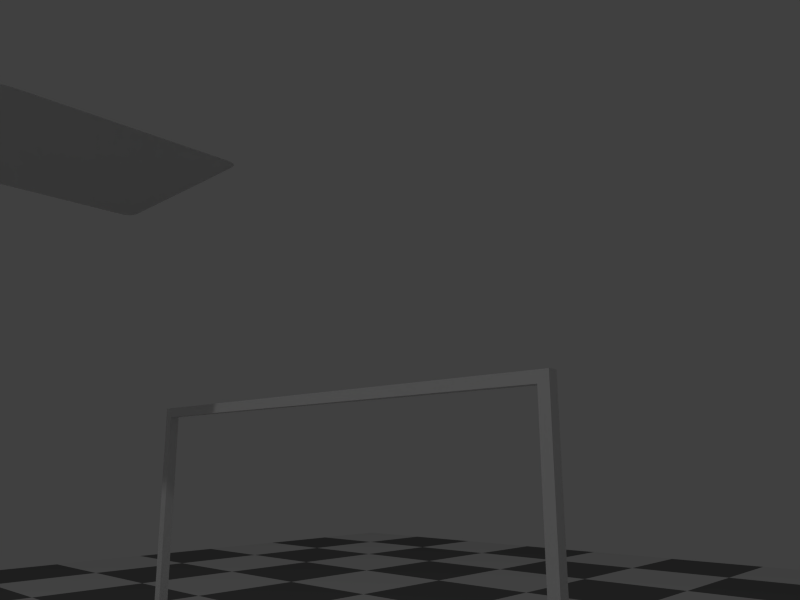 # Source: scene.blend  (saved by Blender 2.76.0; exported with 4.5.12 LTS)
import bpy
from mathutils import Matrix  # noqa: F401  (used for matrix-valued properties, if any)

bpy.ops.wm.read_factory_settings(use_empty=True)
scene = bpy.context.scene
scene.name = 'Scene'

# ---- collections
col_collection_1 = bpy.data.collections.new('Collection 1'); scene.collection.children.link(col_collection_1)

# ---- materials (node trees are filled in below, after node groups)
mat_material_001 = bpy.data.materials.new('Material.001')
mat_material_001.alpha_threshold = 0.0
mat_material_001.roughness = 0.5

# ---- material node trees
mat_material_001.use_nodes = True; mat_material_001.node_tree.nodes.clear()
_N = mat_material_001.node_tree.nodes; _L = mat_material_001.node_tree.links
n0 = _N.new('ShaderNodeOutputMaterial'); n0.name = 'Material Output'; n0.location = (300, 300)
n1 = _N.new('ShaderNodeBsdfDiffuse'); n1.name = 'Diffuse BSDF'; n1.location = (10, 300)
n2 = _N.new('ShaderNodeTexChecker'); n2.name = 'Checker Texture'; n2.location = (-177, 319)
n2.inputs[3].default_value = 15.0
_L.new(n1.outputs[0], n0.inputs[0])
_L.new(n2.outputs[0], n1.inputs[0])
n0.is_active_output = True

# ---- world
world_world = bpy.data.worlds.new('World'); scene.world = world_world
world_world.color = (0.05088, 0.05088, 0.05088)
world_world.use_sun_shadow = False
world_world.sun_shadow_jitter_overblur = 0.0
world_world.cycles.sampling_method = 'NONE'
world_world.cycles.sample_map_resolution = 256

# ---- cameras
cam_camera = bpy.data.cameras.new('Camera')
cam_camera.clip_end = 100.0
cam_camera.lens = 28.86
cam_camera.sensor_width = 32.0
cam_camera.sensor_height = 18.0
cam_camera.ortho_scale = 7.314
cam_camera.lens_unit = 'FOV'
cam_camera.dof.focus_distance = 0.0

# ---- lights
light_lamp = bpy.data.lights.new('Lamp', 'POINT')
light_lamp.transmission_factor = 0.0
light_lamp.cutoff_distance = 30.0
light_lamp.energy = 100.0
light_lamp.shadow_buffer_clip_start = 1.001
light_lamp.shadow_soft_size = 0.1
light_lamp.shadow_maximum_resolution = 0.006
light_lamp.use_absolute_resolution = True
light_lamp.cycles.use_multiple_importance_sampling = False

# ---- meshes
me_floor = bpy.data.meshes.new('Floor')
me_floor.from_pydata([(-1.0, -1.0, 0.0), (1.0, -1.0, 0.0), (-1.0, 1.0, 0.0), (1.0, 1.0, 0.0)], [], [(0, 1, 3, 2)])
me_floor.materials.append(mat_material_001)
me_floor.use_remesh_preserve_volume = False
me_floor.use_remesh_preserve_attributes = False
me_floor.use_mirror_vertex_groups = False
me_floor.update()
me_hanger = bpy.data.meshes.new('hanger')
me_hanger.from_pydata([(-250.0, 0.0, 0.0), (-250.0, 0.0, 20.0), (-250.0, 1040.0, 20.0), (-250.0, 1040.0, 0.0), (-230.0, 20.0, 0.0), (0.0, 20.0, 0.0), (270.0, 0.0, 0.0), (20.0, 20.0, 0.0), (250.0, 20.0, 0.0), (-230.0, 1020.0, 0.0), (0.0, 1020.0, 0.0), (20.0, 1020.0, 0.0), (250.0, 1020.0, 0.0), (270.0, 1040.0, 0.0), (-230.0, 1020.0, 20.0), (0.0, 1020.0, 20.0), (-230.0, 20.0, 20.0), (0.0, 20.0, 20.0), (20.0, 1020.0, 20.0), (20.0, 20.0, 20.0), (20.0, 1020.0, 980.0), (0.0, 1020.0, 980.0), (250.0, 1020.0, 20.0), (0.0, 20.0, 980.0), (20.0, 20.0, 980.0), (250.0, 20.0, 20.0), (0.0, 0.0, 20.0), (0.0, 1040.0, 20.0), (20.0, 0.0, 20.0), (270.0, 0.0, 20.0), (20.0, 1040.0, 20.0), (270.0, 1040.0, 20.0), (20.0, 1040.0, 1000.0), (0.0, 1040.0, 1000.0), (0.0, 0.0, 1000.0), (20.0, 0.0, 1000.0)], [], [(0, 1, 2), (0, 2, 3), (0, 4, 5), (0, 5, 6), (5, 7, 6), (6, 7, 8), (4, 0, 9), (9, 0, 3), (9, 3, 10), (5, 10, 11), (7, 5, 11), (6, 8, 12), (12, 11, 13), (6, 12, 13), (10, 3, 13), (11, 10, 13), (14, 9, 10), (14, 10, 15), (16, 4, 9), (16, 9, 14), (10, 5, 17), (15, 10, 17), (5, 4, 16), (17, 5, 16), (18, 15, 17), (18, 17, 19), (15, 18, 20), (21, 15, 20), (19, 7, 11), (19, 11, 18), (18, 11, 12), (18, 12, 22), (23, 21, 20), (24, 23, 20), (24, 19, 17), (24, 17, 23), (8, 7, 19), (25, 8, 19), (12, 8, 25), (22, 12, 25), (26, 16, 1), (17, 16, 26), (2, 1, 16), (14, 2, 16), (27, 14, 15), (27, 2, 14), (25, 19, 28), (29, 25, 28), (22, 30, 18), (22, 25, 29), (31, 30, 22), (31, 22, 29), (27, 3, 2), (31, 13, 30), (32, 27, 33), (32, 30, 27), (13, 3, 27), (13, 27, 30), (27, 21, 33), (15, 21, 27), (23, 33, 21), (34, 33, 23), (26, 23, 17), (26, 34, 23), (1, 0, 26), (28, 6, 29), (34, 26, 35), (26, 28, 35), (26, 0, 6), (28, 26, 6), (32, 33, 34), (32, 34, 35), (20, 18, 30), (20, 30, 32), (24, 28, 19), (24, 20, 32), (35, 24, 32), (35, 28, 24), (13, 31, 6), (31, 29, 6)])
me_hanger.use_remesh_preserve_volume = False
me_hanger.use_remesh_preserve_attributes = False
me_hanger.use_mirror_vertex_groups = False
me_hanger.update()
me_cloth = bpy.data.meshes.new('Cloth')
me_cloth.from_pydata([(-1.0, -1.0, 0.0), (1.0, -1.0, 0.0), (-1.0, 1.0, 0.0), (1.0, 1.0, 0.0), (-1.0, 0.8182, 0.0), (-1.0, 0.6364, 0.0), (-1.0, 0.4545, 0.0), (-1.0, 0.2727, 0.0), (-1.0, 0.09091, 0.0), (-1.0, -0.09091, 0.0), (-1.0, -0.2727, 0.0), (-1.0, -0.4545, 0.0), (-1.0, -0.6364, 0.0), (-1.0, -0.8182, 0.0), (-0.8182, -1.0, 0.0), (-0.6364, -1.0, 0.0), (-0.4545, -1.0, 0.0), (-0.2727, -1.0, 0.0), (-0.09091, -1.0, 0.0), (0.09091, -1.0, 0.0), (0.2727, -1.0, 0.0), (0.4545, -1.0, 0.0), (0.6364, -1.0, 0.0), (0.8182, -1.0, 0.0), (1.0, -0.8182, 0.0), (1.0, -0.6364, 0.0), (1.0, -0.4545, 0.0), (1.0, -0.2727, 0.0), (1.0, -0.09091, 0.0), (1.0, 0.09091, 0.0), (1.0, 0.2727, 0.0), (1.0, 0.4545, 0.0), (1.0, 0.6364, 0.0), (1.0, 0.8182, 0.0), (0.8182, 1.0, 0.0), (0.6364, 1.0, 0.0), (0.4545, 1.0, 0.0), (0.2727, 1.0, 0.0), (0.09091, 1.0, 0.0), (-0.09091, 1.0, 0.0), (-0.2727, 1.0, 0.0), (-0.4545, 1.0, 0.0), (-0.6364, 1.0, 0.0), (-0.8182, 1.0, 0.0), (-0.8182, -0.8182, 0.0), (-0.8182, -0.6364, 0.0), (-0.8182, -0.4545, 0.0), (-0.8182, -0.2727, 0.0), (-0.8182, -0.09091, 0.0), (-0.8182, 0.09091, 0.0), (-0.8182, 0.2727, 0.0), (-0.8182, 0.4545, 0.0), (-0.8182, 0.6364, 0.0), (-0.8182, 0.8182, 0.0), (-0.6364, -0.8182, 0.0), (-0.6364, -0.6364, 0.0), (-0.6364, -0.4545, 0.0), (-0.6364, -0.2727, 0.0), (-0.6364, -0.09091, 0.0), (-0.6364, 0.09091, 0.0), (-0.6364, 0.2727, 0.0), (-0.6364, 0.4545, 0.0), (-0.6364, 0.6364, 0.0), (-0.6364, 0.8182, 0.0), (-0.4545, -0.8182, 0.0), (-0.4545, -0.6364, 0.0), (-0.4545, -0.4545, 0.0), (-0.4545, -0.2727, 0.0), (-0.4545, -0.09091, 0.0), (-0.4545, 0.09091, 0.0), (-0.4545, 0.2727, 0.0), (-0.4545, 0.4545, 0.0), (-0.4545, 0.6364, 0.0), (-0.4545, 0.8182, 0.0), (-0.2727, -0.8182, 0.0), (-0.2727, -0.6364, 0.0), (-0.2727, -0.4545, 0.0), (-0.2727, -0.2727, 0.0), (-0.2727, -0.09091, 0.0), (-0.2727, 0.09091, 0.0), (-0.2727, 0.2727, 0.0), (-0.2727, 0.4545, 0.0), (-0.2727, 0.6364, 0.0), (-0.2727, 0.8182, 0.0), (-0.09091, -0.8182, 0.0), (-0.09091, -0.6364, 0.0), (-0.09091, -0.4545, 0.0), (-0.09091, -0.2727, 0.0), (-0.09091, -0.09091, 0.0), (-0.09091, 0.09091, 0.0), (-0.09091, 0.2727, 0.0), (-0.09091, 0.4545, 0.0), (-0.09091, 0.6364, 0.0), (-0.09091, 0.8182, 0.0), (0.09091, -0.8182, 0.0), (0.09091, -0.6364, 0.0), (0.09091, -0.4545, 0.0), (0.09091, -0.2727, 0.0), (0.09091, -0.09091, 0.0), (0.09091, 0.09091, 0.0), (0.09091, 0.2727, 0.0), (0.09091, 0.4545, 0.0), (0.09091, 0.6364, 0.0), (0.09091, 0.8182, 0.0), (0.2727, -0.8182, 0.0), (0.2727, -0.6364, 0.0), (0.2727, -0.4545, 0.0), (0.2727, -0.2727, 0.0), (0.2727, -0.09091, 0.0), (0.2727, 0.09091, 0.0), (0.2727, 0.2727, 0.0), (0.2727, 0.4545, 0.0), (0.2727, 0.6364, 0.0), (0.2727, 0.8182, 0.0), (0.4545, -0.8182, 0.0), (0.4545, -0.6364, 0.0), (0.4545, -0.4545, 0.0), (0.4545, -0.2727, 0.0), (0.4545, -0.09091, 0.0), (0.4545, 0.09091, 0.0), (0.4545, 0.2727, 0.0), (0.4545, 0.4545, 0.0), (0.4545, 0.6364, 0.0), (0.4545, 0.8182, 0.0), (0.6364, -0.8182, 0.0), (0.6364, -0.6364, 0.0), (0.6364, -0.4545, 0.0), (0.6364, -0.2727, 0.0), (0.6364, -0.09091, 0.0), (0.6364, 0.09091, 0.0), (0.6364, 0.2727, 0.0), (0.6364, 0.4545, 0.0), (0.6364, 0.6364, 0.0), (0.6364, 0.8182, 0.0), (0.8182, -0.8182, 0.0), (0.8182, -0.6364, 0.0), (0.8182, -0.4545, 0.0), (0.8182, -0.2727, 0.0), (0.8182, -0.09091, 0.0), (0.8182, 0.09091, 0.0), (0.8182, 0.2727, 0.0), (0.8182, 0.4545, 0.0), (0.8182, 0.6364, 0.0), (0.8182, 0.8182, 0.0)], [], [(143, 33, 3, 34), (4, 53, 43, 2), (53, 63, 42, 43), (63, 73, 41, 42), (73, 83, 40, 41), (83, 93, 39, 40), (93, 103, 38, 39), (103, 113, 37, 38), (113, 123, 36, 37), (123, 133, 35, 36), (133, 143, 34, 35), (0, 14, 44, 13), (13, 44, 45, 12), (12, 45, 46, 11), (11, 46, 47, 10), (10, 47, 48, 9), (9, 48, 49, 8), (8, 49, 50, 7), (7, 50, 51, 6), (6, 51, 52, 5), (5, 52, 53, 4), (14, 15, 54, 44), (44, 54, 55, 45), (45, 55, 56, 46), (46, 56, 57, 47), (47, 57, 58, 48), (48, 58, 59, 49), (49, 59, 60, 50), (50, 60, 61, 51), (51, 61, 62, 52), (52, 62, 63, 53), (15, 16, 64, 54), (54, 64, 65, 55), (55, 65, 66, 56), (56, 66, 67, 57), (57, 67, 68, 58), (58, 68, 69, 59), (59, 69, 70, 60), (60, 70, 71, 61), (61, 71, 72, 62), (62, 72, 73, 63), (16, 17, 74, 64), (64, 74, 75, 65), (65, 75, 76, 66), (66, 76, 77, 67), (67, 77, 78, 68), (68, 78, 79, 69), (69, 79, 80, 70), (70, 80, 81, 71), (71, 81, 82, 72), (72, 82, 83, 73), (17, 18, 84, 74), (74, 84, 85, 75), (75, 85, 86, 76), (76, 86, 87, 77), (77, 87, 88, 78), (78, 88, 89, 79), (79, 89, 90, 80), (80, 90, 91, 81), (81, 91, 92, 82), (82, 92, 93, 83), (18, 19, 94, 84), (84, 94, 95, 85), (85, 95, 96, 86), (86, 96, 97, 87), (87, 97, 98, 88), (88, 98, 99, 89), (89, 99, 100, 90), (90, 100, 101, 91), (91, 101, 102, 92), (92, 102, 103, 93), (19, 20, 104, 94), (94, 104, 105, 95), (95, 105, 106, 96), (96, 106, 107, 97), (97, 107, 108, 98), (98, 108, 109, 99), (99, 109, 110, 100), (100, 110, 111, 101), (101, 111, 112, 102), (102, 112, 113, 103), (20, 21, 114, 104), (104, 114, 115, 105), (105, 115, 116, 106), (106, 116, 117, 107), (107, 117, 118, 108), (108, 118, 119, 109), (109, 119, 120, 110), (110, 120, 121, 111), (111, 121, 122, 112), (112, 122, 123, 113), (21, 22, 124, 114), (114, 124, 125, 115), (115, 125, 126, 116), (116, 126, 127, 117), (117, 127, 128, 118), (118, 128, 129, 119), (119, 129, 130, 120), (120, 130, 131, 121), (121, 131, 132, 122), (122, 132, 133, 123), (22, 23, 134, 124), (124, 134, 135, 125), (125, 135, 136, 126), (126, 136, 137, 127), (127, 137, 138, 128), (128, 138, 139, 129), (129, 139, 140, 130), (130, 140, 141, 131), (131, 141, 142, 132), (132, 142, 143, 133), (23, 1, 24, 134), (134, 24, 25, 135), (135, 25, 26, 136), (136, 26, 27, 137), (137, 27, 28, 138), (138, 28, 29, 139), (139, 29, 30, 140), (140, 30, 31, 141), (141, 31, 32, 142), (142, 32, 33, 143)])
me_cloth.use_remesh_preserve_volume = False
me_cloth.use_remesh_preserve_attributes = False
me_cloth.use_mirror_vertex_groups = False
me_cloth.update()

# ---- objects
ob_floor = bpy.data.objects.new('Floor', me_floor)
ob_hanger = bpy.data.objects.new('hanger', me_hanger)
ob_cloth = bpy.data.objects.new('Cloth', me_cloth)
ob_lamp = bpy.data.objects.new('Lamp', light_lamp)
ob_camera = bpy.data.objects.new('Camera', cam_camera)

# ---- transforms, parenting, visibility, modifiers, constraints
ob_floor.location = (0.0, 0.0, 0.0)
ob_floor.scale = (5.928, 5.928, 5.928)
ob_floor.lineart.crease_threshold = 0.0
_m = ob_floor.modifiers.new('Collision', 'COLLISION')
ob_hanger.location = (0.0, 0.5, 0.0)
ob_hanger.rotation_euler = (3.142, 3.142, 0.0)
ob_hanger.scale = (0.001, 0.001, 0.001)
ob_hanger.lineart.crease_threshold = 0.0
_m = ob_hanger.modifiers.new('Collision', 'COLLISION')
ob_cloth.location = (0.2982, -0.4388, 1.495)
ob_cloth.scale = (-0.2394, -0.2394, -0.2394)
ob_cloth.lineart.crease_threshold = 0.0
_vg = ob_cloth.vertex_groups.new(name='Group')
_vg = ob_cloth.vertex_groups.new(name='Group.001')
_vg = ob_cloth.vertex_groups.new(name='Group.002')
_vg = ob_cloth.vertex_groups.new(name='Group.003')
_vg = ob_cloth.vertex_groups.new(name='Group.004')
_vg = ob_cloth.vertex_groups.new(name='Group.005')
_vg = ob_cloth.vertex_groups.new(name='Group.006')
_vg = ob_cloth.vertex_groups.new(name='Group.007')
_vg = ob_cloth.vertex_groups.new(name='Group.008')
_vg = ob_cloth.vertex_groups.new(name='Group.009')
_vg = ob_cloth.vertex_groups.new(name='Group.010')
_vg = ob_cloth.vertex_groups.new(name='Group.011')
_vg = ob_cloth.vertex_groups.new(name='Group.012')
_vg = ob_cloth.vertex_groups.new(name='Group.013')
_vg = ob_cloth.vertex_groups.new(name='Group.014')
_vg = ob_cloth.vertex_groups.new(name='Group.015')
_vg = ob_cloth.vertex_groups.new(name='Group.016')
_vg = ob_cloth.vertex_groups.new(name='Group.017')
_vg = ob_cloth.vertex_groups.new(name='Group.018')
_vg = ob_cloth.vertex_groups.new(name='Group.019')
_vg = ob_cloth.vertex_groups.new(name='Group.020')
_vg = ob_cloth.vertex_groups.new(name='Group.021')
_vg = ob_cloth.vertex_groups.new(name='Group.022')
_vg = ob_cloth.vertex_groups.new(name='Group.023')
_vg = ob_cloth.vertex_groups.new(name='Group.024')
_vg = ob_cloth.vertex_groups.new(name='Group.025')
_vg = ob_cloth.vertex_groups.new(name='Group.026')
_vg = ob_cloth.vertex_groups.new(name='Group.027')
_vg = ob_cloth.vertex_groups.new(name='Group.028')
_vg = ob_cloth.vertex_groups.new(name='Group.029')
_vg = ob_cloth.vertex_groups.new(name='Group.030')
_vg = ob_cloth.vertex_groups.new(name='Group.031')
_vg = ob_cloth.vertex_groups.new(name='Group.032')
_vg = ob_cloth.vertex_groups.new(name='Group.033')
_vg = ob_cloth.vertex_groups.new(name='Group.034')
_vg = ob_cloth.vertex_groups.new(name='Group.035')
_vg = ob_cloth.vertex_groups.new(name='Group.036')
_vg = ob_cloth.vertex_groups.new(name='Group.037')
_vg = ob_cloth.vertex_groups.new(name='Group.038')
_vg = ob_cloth.vertex_groups.new(name='Group.039')
_vg = ob_cloth.vertex_groups.new(name='Group.040')
_vg = ob_cloth.vertex_groups.new(name='Group.041')
_vg = ob_cloth.vertex_groups.new(name='Group.042')
_vg = ob_cloth.vertex_groups.new(name='Group.043')
_vg = ob_cloth.vertex_groups.new(name='Group.044')
_vg = ob_cloth.vertex_groups.new(name='Group.045')
_vg = ob_cloth.vertex_groups.new(name='Group.046')
_vg = ob_cloth.vertex_groups.new(name='Group.047')
_vg = ob_cloth.vertex_groups.new(name='Group.048')
_vg = ob_cloth.vertex_groups.new(name='Group.049')
_vg = ob_cloth.vertex_groups.new(name='Group.050')
_vg = ob_cloth.vertex_groups.new(name='Group.051')
_vg = ob_cloth.vertex_groups.new(name='Group.052')
_vg = ob_cloth.vertex_groups.new(name='Group.053')
_vg = ob_cloth.vertex_groups.new(name='Group.054')
_vg = ob_cloth.vertex_groups.new(name='Group.055')
_vg = ob_cloth.vertex_groups.new(name='Group.056')
_vg = ob_cloth.vertex_groups.new(name='Group.057')
_vg = ob_cloth.vertex_groups.new(name='Group.058')
_vg = ob_cloth.vertex_groups.new(name='Group.059')
_vg = ob_cloth.vertex_groups.new(name='Group.060')
_vg = ob_cloth.vertex_groups.new(name='Group.061')
_vg = ob_cloth.vertex_groups.new(name='Group.062')
_vg = ob_cloth.vertex_groups.new(name='Group.063')
_vg = ob_cloth.vertex_groups.new(name='Group.064')
_vg = ob_cloth.vertex_groups.new(name='Group.065')
_vg = ob_cloth.vertex_groups.new(name='Group.066')
_vg = ob_cloth.vertex_groups.new(name='Group.067')
_vg = ob_cloth.vertex_groups.new(name='Group.068')
_vg = ob_cloth.vertex_groups.new(name='Group.069')
_vg = ob_cloth.vertex_groups.new(name='Group.070')
_vg = ob_cloth.vertex_groups.new(name='Group.071')
_vg = ob_cloth.vertex_groups.new(name='Group.072')
_vg = ob_cloth.vertex_groups.new(name='Group.073')
_vg = ob_cloth.vertex_groups.new(name='Group.074')
_vg = ob_cloth.vertex_groups.new(name='Group.075')
_vg = ob_cloth.vertex_groups.new(name='Group.076')
_vg = ob_cloth.vertex_groups.new(name='Group.077')
_vg = ob_cloth.vertex_groups.new(name='Group.078')
_vg = ob_cloth.vertex_groups.new(name='Group.079')
_vg = ob_cloth.vertex_groups.new(name='Group.080')
_vg = ob_cloth.vertex_groups.new(name='Group.081')
_vg = ob_cloth.vertex_groups.new(name='Group.082')
_vg = ob_cloth.vertex_groups.new(name='Group.083')
_vg = ob_cloth.vertex_groups.new(name='Group.084')
_vg = ob_cloth.vertex_groups.new(name='Group.085')
_vg = ob_cloth.vertex_groups.new(name='Group.086')
_vg = ob_cloth.vertex_groups.new(name='Group.087')
_vg = ob_cloth.vertex_groups.new(name='Group.088')
_vg.add([88], 1.0, 'REPLACE')
_vg = ob_cloth.vertex_groups.new(name='Group.089')
_vg = ob_cloth.vertex_groups.new(name='Group.090')
_vg = ob_cloth.vertex_groups.new(name='Group.091')
_vg = ob_cloth.vertex_groups.new(name='Group.092')
_vg = ob_cloth.vertex_groups.new(name='Group.093')
_vg = ob_cloth.vertex_groups.new(name='Group.094')
_vg = ob_cloth.vertex_groups.new(name='Group.095')
_vg = ob_cloth.vertex_groups.new(name='Group.096')
_vg = ob_cloth.vertex_groups.new(name='Group.097')
_vg = ob_cloth.vertex_groups.new(name='Group.098')
_vg = ob_cloth.vertex_groups.new(name='Group.099')
_vg = ob_cloth.vertex_groups.new(name='Group.100')
_vg = ob_cloth.vertex_groups.new(name='Group.101')
_vg = ob_cloth.vertex_groups.new(name='Group.102')
_vg = ob_cloth.vertex_groups.new(name='Group.103')
_vg = ob_cloth.vertex_groups.new(name='Group.104')
_vg = ob_cloth.vertex_groups.new(name='Group.105')
_vg = ob_cloth.vertex_groups.new(name='Group.106')
_vg = ob_cloth.vertex_groups.new(name='Group.107')
_vg = ob_cloth.vertex_groups.new(name='Group.108')
_vg = ob_cloth.vertex_groups.new(name='Group.109')
_vg = ob_cloth.vertex_groups.new(name='Group.110')
_vg = ob_cloth.vertex_groups.new(name='Group.111')
_vg = ob_cloth.vertex_groups.new(name='Group.112')
_vg = ob_cloth.vertex_groups.new(name='Group.113')
_vg = ob_cloth.vertex_groups.new(name='Group.114')
_vg = ob_cloth.vertex_groups.new(name='Group.115')
_vg = ob_cloth.vertex_groups.new(name='Group.116')
_vg = ob_cloth.vertex_groups.new(name='Group.117')
_vg = ob_cloth.vertex_groups.new(name='Group.118')
_vg = ob_cloth.vertex_groups.new(name='Group.119')
_vg = ob_cloth.vertex_groups.new(name='Group.120')
_vg = ob_cloth.vertex_groups.new(name='Group.121')
_vg = ob_cloth.vertex_groups.new(name='Group.122')
_vg = ob_cloth.vertex_groups.new(name='Group.123')
_vg = ob_cloth.vertex_groups.new(name='Group.124')
_vg = ob_cloth.vertex_groups.new(name='Group.125')
_vg = ob_cloth.vertex_groups.new(name='Group.126')
_vg = ob_cloth.vertex_groups.new(name='Group.127')
_vg = ob_cloth.vertex_groups.new(name='Group.128')
_vg = ob_cloth.vertex_groups.new(name='Group.129')
_vg = ob_cloth.vertex_groups.new(name='Group.130')
_vg = ob_cloth.vertex_groups.new(name='Group.131')
_vg = ob_cloth.vertex_groups.new(name='Group.132')
_vg = ob_cloth.vertex_groups.new(name='Group.133')
_vg = ob_cloth.vertex_groups.new(name='Group.134')
_vg = ob_cloth.vertex_groups.new(name='Group.135')
_vg = ob_cloth.vertex_groups.new(name='Group.136')
_vg = ob_cloth.vertex_groups.new(name='Group.137')
_vg = ob_cloth.vertex_groups.new(name='Group.138')
_vg = ob_cloth.vertex_groups.new(name='Group.139')
_vg = ob_cloth.vertex_groups.new(name='Group.140')
_vg = ob_cloth.vertex_groups.new(name='Group.141')
_vg = ob_cloth.vertex_groups.new(name='Group.142')
_vg = ob_cloth.vertex_groups.new(name='Group.143')
_m = ob_cloth.modifiers.new('VertexWeightMix', 'VERTEX_WEIGHT_MIX')
_m.vertex_group_a = 'Group.088'
_m.mix_set = 'A'
_m.mask_constant = 0.0
_m = ob_cloth.modifiers.new('Cloth', 'CLOTH')
_m.collision_settings.collision_quality = 4
_m.collision_settings.use_self_collision = True
_m = ob_cloth.modifiers.new('Subsurf', 'SUBSURF')
_m.uv_smooth = 'PRESERVE_CORNERS'
_m.levels = 2
_m.render_levels = 3
_m.show_only_control_edges = False
ob_lamp.location = (4.076, 1.005, 5.904)
ob_lamp.rotation_euler = (0.6503, 0.05522, 1.866)
ob_lamp.lock_rotations_4d = False
ob_lamp.empty_display_type = 'ARROWS'
ob_lamp.color = (0.0, 0.0, 0.0, 0.0)
ob_lamp.lineart.crease_threshold = 0.0
ob_camera.location = (0.8636, 1.036, 0.8729)
ob_camera.rotation_euler = (1.793, 0.005215, 2.331)
ob_camera.scale = (1.0, 1.0, 1.0)
ob_camera.lock_rotations_4d = False
ob_camera.empty_display_type = 'ARROWS'
ob_camera.color = (0.0, 0.0, 0.0, 0.0)
ob_camera.display_type = 'WIRE'
ob_camera.lineart.crease_threshold = 0.0

# ---- collection membership
col_collection_1.objects.link(ob_floor)
col_collection_1.objects.link(ob_hanger)
col_collection_1.objects.link(ob_cloth)
col_collection_1.objects.link(ob_lamp)
col_collection_1.objects.link(ob_camera)

# ---- scene / render settings (as saved in the file)
scene.camera = ob_camera
scene.frame_start = 1; scene.frame_end = 120; scene.frame_set(1)
scene.render.engine = 'CYCLES'
scene.render.resolution_x = 320
scene.render.resolution_y = 240
scene.render.dither_intensity = 0.0
scene.cycles.use_denoising = False
scene.cycles.samples = 1
scene.cycles.sampling_pattern = 'TABULATED_SOBOL'
scene.cycles.light_sampling_threshold = 0.0
scene.cycles.use_adaptive_sampling = False
scene.cycles.use_light_tree = False
scene.cycles.blur_glossy = 0.0
scene.cycles.pixel_filter_type = 'GAUSSIAN'
scene.cycles.sample_clamp_indirect = 0.0
scene.view_settings.view_transform = 'Standard'
bpy.context.view_layer.update()
